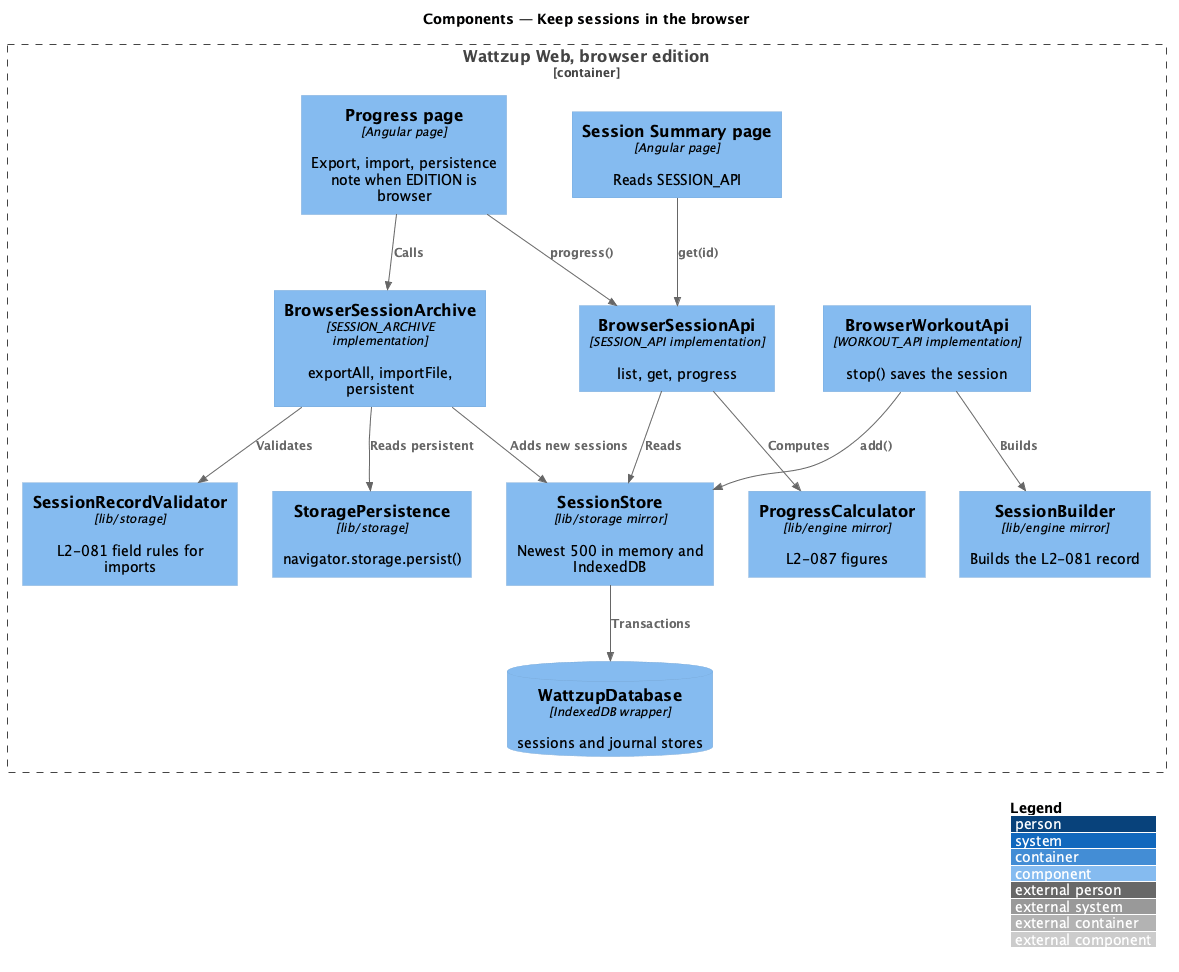

The diagram above was rendered by PlantUML. Its source (embedded in the PNG):
@startuml
!include <C4/C4_Component>
LAYOUT_WITH_LEGEND()
title Components — Keep sessions in the browser

Container_Boundary(app, "Wattzup Web, browser edition") {
  Component(progress, "Progress page", "Angular page", "Export, import, persistence note when EDITION is browser")
  Component(summary, "Session Summary page", "Angular page", "Reads SESSION_API")
  Component(wapi, "BrowserWorkoutApi", "WORKOUT_API implementation", "stop() saves the session")
  Component(sapi, "BrowserSessionApi", "SESSION_API implementation", "list, get, progress")
  Component(archive, "BrowserSessionArchive", "SESSION_ARCHIVE implementation", "exportAll, importFile, persistent")
  Component(builder, "SessionBuilder", "lib/engine mirror", "Builds the L2-081 record")
  Component(calc, "ProgressCalculator", "lib/engine mirror", "L2-087 figures")
  Component(store, "SessionStore", "lib/storage mirror", "Newest 500 in memory and IndexedDB")
  Component(validator, "SessionRecordValidator", "lib/storage", "L2-081 field rules for imports")
  Component(persist, "StoragePersistence", "lib/storage", "navigator.storage.persist()")
  ComponentDb(db, "WattzupDatabase", "IndexedDB wrapper", "sessions and journal stores")
}
Rel(progress, archive, "Calls")
Rel(progress, sapi, "progress()")
Rel(summary, sapi, "get(id)")
Rel(wapi, builder, "Builds")
Rel(wapi, store, "add()")
Rel(sapi, store, "Reads")
Rel(sapi, calc, "Computes")
Rel(archive, validator, "Validates")
Rel(archive, store, "Adds new sessions")
Rel(archive, persist, "Reads persistent")
Rel(store, db, "Transactions")
@enduml